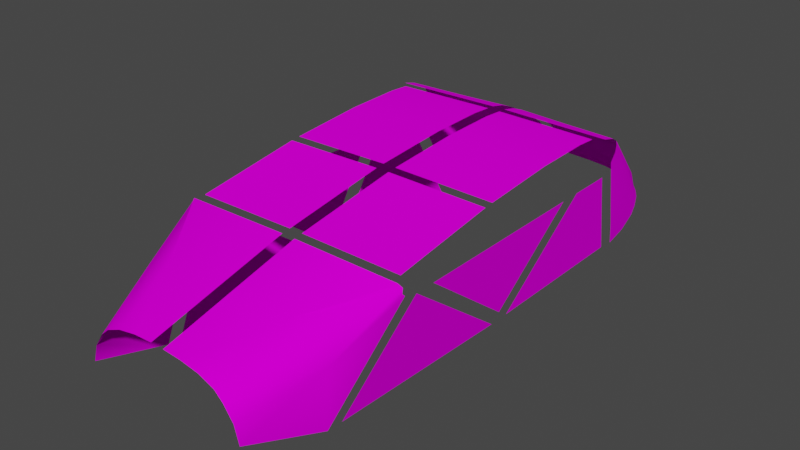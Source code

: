 # Source: L5_Glass.blend  (saved by Blender 2.82.7; exported with 4.5.12 LTS)
import bpy
from mathutils import Matrix  # noqa: F401  (used for matrix-valued properties, if any)

bpy.ops.wm.read_factory_settings(use_empty=True)
scene = bpy.context.scene
scene.name = 'Scene'

# ---- collections
col_windows_front = bpy.data.collections.new('Windows_front'); scene.collection.children.link(col_windows_front)
col_windows_side = bpy.data.collections.new('Windows_side'); scene.collection.children.link(col_windows_side)
col_windows_top = bpy.data.collections.new('Windows_top'); scene.collection.children.link(col_windows_top)
col_windows_back = bpy.data.collections.new('Windows_back'); scene.collection.children.link(col_windows_back)

# ---- images (referenced by path relative to the original .blend; pixels are not part of the script)
import os
ASSET_DIR = os.environ.get("B2B_ASSET_DIR", "")  # directory of the original .blend (textures are referenced by path, not embedded)
HERE = os.path.dirname(os.path.abspath(__file__))  # packed textures are extracted next to this script under _unpacked/

def load_image(name, relpath, width, height, colorspace="sRGB"):
    """Load a texture the original file referenced (path relative to the .blend, or extracted next to this script)."""
    p = next((c for c in (os.path.join(HERE, relpath), os.path.join(ASSET_DIR, relpath)) if relpath and os.path.exists(c)), "")
    if p:
        img = bpy.data.images.load(p, check_existing=True)
        img.name = name
    else:  # same state as the original file: an image datablock whose file is absent (Cycles renders it pink)
        img = bpy.data.images.new(name, width, height)
        img.source = "FILE"
        img.filepath = "//" + (relpath or name)
    img.colorspace_settings.name = colorspace
    return img
img_untitled = load_image('Untitled', '', 1024, 1024, 'sRGB')

# ---- materials (node trees are filled in below, after node groups)
mat_glass = bpy.data.materials.new('Glass')
mat_glass.use_transparent_shadow = False

# ---- material node trees
mat_glass.use_nodes = True; mat_glass.node_tree.nodes.clear()
_N = mat_glass.node_tree.nodes; _L = mat_glass.node_tree.links
n0 = _N.new('ShaderNodeOutputMaterial'); n0.name = 'Material Output'; n0.location = (300, 300)
n1 = _N.new('ShaderNodeBsdfDiffuse'); n1.name = 'Diffuse BSDF'; n1.location = (10, 300)
n2 = _N.new('ShaderNodeTexImage'); n2.name = 'Image Texture'; n2.location = (-280, 280)
n2.image = img_untitled
_L.new(n1.outputs[0], n0.inputs[0])
_L.new(n2.outputs[0], n1.inputs[0])
n0.is_active_output = True

# ---- world
world_world = bpy.data.worlds.new('World'); scene.world = world_world
world_world.use_nodes = True; world_world.node_tree.nodes.clear()
_N = world_world.node_tree.nodes; _L = world_world.node_tree.links
n0 = _N.new('ShaderNodeOutputWorld'); n0.name = 'World Output'; n0.location = (300, 300)
n1 = _N.new('ShaderNodeBackground'); n1.name = 'Background'; n1.location = (10, 300)
n1.inputs[0].default_value = (0.05088, 0.05088, 0.05088, 1.0)
_L.new(n1.outputs[0], n0.inputs[0])
n0.is_active_output = True
world_world.color = (0.05088, 0.05088, 0.05088)
world_world.use_sun_shadow = False
world_world.sun_shadow_jitter_overblur = 0.0

# ---- meshes
me_obj0mesh_010 = bpy.data.meshes.new('OBJ0Mesh.010')
me_obj0mesh_010.from_pydata([(0.02858, -1.231, 0.3336), (0.02994, -1.301, 0.4288), (0.08867, -1.231, 0.3317), (0.1646, -1.301, 0.4232), (0.4769, -1.441, 0.2831), (0.4489, -1.304, 0.2051), (0.4603, -1.372, 0.332), (0.4375, -1.273, 0.2375), (0.1468, -1.231, 0.3293), (0.2317, -1.228, 0.3213), (0.3534, -1.308, 0.3997), (0.3167, -1.234, 0.3072), (0.4233, -1.258, 0.258), (0.4015, -1.244, 0.2777), (0.4278, -1.327, 0.3754), (0.4536, -1.337, 0.1726), (0.36, -1.236, 0.2953), (0.4801, -1.506, 0.2512), (0.4555, -1.422, 0.1267), (0.4792, -1.581, 0.228), (0.4553, -1.527, 0.1004), (0.2421, -1.68, 0.6885), (0.2382, -1.651, 0.6748), (0.02985, -1.68, 0.6962), (0.02985, -1.646, 0.6801), (0.2691, -1.812, 0.7327), (0.5382, -1.812, 0.7289), (0.2515, -1.742, 0.7159), (0.5382, -1.742, 0.7098), (0.02989, -1.419, 0.5423), (0.1898, -1.419, 0.5354), (0.02983, -1.742, 0.7207), (0.5214, -1.674, 0.498), (0.521, -1.695, 0.4924), (0.5006, -1.589, 0.3736), (0.4996, -1.637, 0.357), (0.02983, -1.812, 0.7361), (0.02986, -1.538, 0.6226), (0.2139, -1.538, 0.6149), (0.4585, -1.449, 0.4818), (0.4048, -1.428, 0.509), (0.4541, -1.548, 0.5892), (0.4908, -1.563, 0.5764), (0.4989, -1.549, 0.3972), (0.4836, -1.489, 0.4416), (0.5201, -1.653, 0.5072), (0.505, -1.597, 0.5419), (0.5382, -1.742, 0.6008), (0.5193, -1.672, 0.6537), (0.5224, -1.684, 0.6233), (0.5224, -1.684, 0.6785), (-0.4374, -1.273, 0.2369), (-0.4499, -1.301, 0.2069), (-0.4611, -1.372, 0.3317), (-0.4776, -1.441, 0.2828), (-0.316, -1.234, 0.3063), (-0.3542, -1.308, 0.3994), (-0.231, -1.231, 0.319), (-0.1654, -1.301, 0.423), (-0.1461, -1.231, 0.3293), (-0.08798, -1.231, 0.3318), (-0.03081, -1.301, 0.4288), (-0.02925, -1.231, 0.3335), (-0.4229, -1.257, 0.2577), (-0.4005, -1.244, 0.2769), (-0.4286, -1.327, 0.3751), (-0.3634, -1.235, 0.2927), (-0.4522, -1.337, 0.1723), (-0.2432, -1.68, 0.6884), (-0.0309, -1.68, 0.6962), (-0.2393, -1.651, 0.6746), (-0.03088, -1.646, 0.6801), (-0.1907, -1.419, 0.5352), (-0.03084, -1.419, 0.5423), (-0.4997, -1.549, 0.3969), (-0.5014, -1.589, 0.3732), (-0.4808, -1.506, 0.2508), (-0.4845, -1.489, 0.4412), (-0.4594, -1.449, 0.4815), (-0.5211, -1.653, 0.5069), (-0.5224, -1.674, 0.4976), (-0.506, -1.597, 0.5415), (-0.4918, -1.563, 0.5761), (-0.5219, -1.695, 0.492), (-0.5392, -1.742, 0.6004), (-0.5204, -1.672, 0.6534), (-0.5234, -1.684, 0.6229), (-0.4058, -1.428, 0.5087), (-0.5234, -1.684, 0.6781), (-0.4551, -1.548, 0.5889), (-0.5392, -1.742, 0.7094), (-0.2525, -1.742, 0.7158), (-0.5392, -1.812, 0.7285), (-0.2702, -1.812, 0.7325), (-0.0309, -1.742, 0.7207), (-0.5004, -1.637, 0.3567), (-0.03091, -1.812, 0.7361), (-0.215, -1.538, 0.6147), (-0.03087, -1.538, 0.6225), (-0.4546, -1.422, 0.1264), (-0.4799, -1.581, 0.2277), (-0.4559, -1.527, 0.1001)], [], [(35, 33, 32, 34), (11, 10, 3, 9), (41, 50, 21, 22), (3, 10, 40, 30), (5, 6, 7), (8, 9, 3), (7, 6, 12), (40, 39, 42, 41), (11, 16, 10), (6, 44, 39, 14), (8, 3, 2), (43, 45, 46, 44), (1, 0, 2, 3), (3, 30, 29, 1), (13, 14, 10, 16), (41, 22, 38), (33, 47, 32), (32, 47, 45), (24, 22, 21, 23), (30, 38, 37, 29), (48, 50, 42), (41, 42, 50), (17, 34, 43, 4), (4, 43, 44, 6), (18, 17, 4, 15), (44, 46, 42, 39), (46, 49, 48, 42), (15, 4, 6, 5), (21, 50, 28, 27), (45, 47, 49, 46), (20, 19, 17, 18), (28, 26, 25, 27), (34, 32, 45, 43), (27, 25, 36, 31), (38, 22, 24, 37), (10, 14, 39, 40), (30, 40, 41, 38), (19, 35, 34, 17), (21, 27, 31, 23), (13, 12, 6, 14), (51, 53, 52), (59, 60, 58), (63, 53, 51), (57, 59, 58), (66, 55, 56), (100, 76, 75, 95), (72, 97, 89, 87), (78, 65, 56, 87), (61, 58, 60, 62), (81, 82, 85, 86), (61, 73, 72, 58), (69, 94, 91, 68), (95, 75, 80, 83), (91, 93, 92, 90), (94, 96, 93, 91), (101, 99, 76, 100), (77, 78, 82, 81), (82, 78, 87, 89), (73, 98, 97, 72), (52, 53, 54, 67), (76, 54, 74, 75), (53, 65, 78, 77), (99, 67, 54, 76), (74, 77, 81, 79), (54, 53, 77, 74), (58, 72, 87, 56), (89, 70, 68, 88), (66, 56, 65, 64), (68, 91, 90, 88), (80, 84, 83), (79, 84, 80), (79, 81, 86, 84), (82, 89, 85), (88, 85, 89), (56, 55, 57, 58), (98, 71, 70, 97), (97, 70, 89), (53, 63, 64, 65), (75, 74, 79, 80), (71, 69, 68, 70)])
me_obj0mesh_010.polygons.foreach_set('use_smooth', [True] * 80)
_uv = me_obj0mesh_010.uv_layers.new(name='UVMap')
_uv.uv.foreach_set('vector', [0.05013, 0.4939, 0.07772, 0.5862, 0.09071, 0.5801, 0.08082, 0.4825, 0.283, 0.295, 0.2669, 0.3725, 0.3882, 0.373, 0.3391, 0.295, 0.2069, 0.5677, 0.1623, 0.6728, 0.3444, 0.6739, 0.347, 0.653, 0.3882, 0.373, 0.2669, 0.3725, 0.2389, 0.4761, 0.3765, 0.478, 0.1552, 0.2801, 0.1719, 0.3712, 0.185, 0.2831, 0.3948, 0.2966, 0.3391, 0.295, 0.3882, 0.373, 0.185, 0.2831, 0.1719, 0.3712, 0.2035, 0.2865, 0.2389, 0.4761, 0.1987, 0.4745, 0.1801, 0.57, 0.2069, 0.5677, 0.283, 0.295, 0.2539, 0.2923, 0.2669, 0.3725, 0.1719, 0.3712, 0.1588, 0.4736, 0.1987, 0.4745, 0.2161, 0.3726, 0.3948, 0.2966, 0.3882, 0.373, 0.4327, 0.2954, 0.1105, 0.4775, 0.1048, 0.576, 0.1477, 0.5685, 0.1588, 0.4736, 0.4754, 0.3713, 0.4719, 0.2941, 0.4327, 0.2954, 0.3882, 0.373, 0.3882, 0.373, 0.3765, 0.478, 0.48, 0.4777, 0.4754, 0.3713, 0.2243, 0.2895, 0.2161, 0.3726, 0.2669, 0.3725, 0.2539, 0.2923, 0.2069, 0.5677, 0.347, 0.653, 0.3625, 0.5706, 0.07772, 0.5862, 0.1002, 0.6601, 0.09071, 0.5801, 0.09071, 0.5801, 0.1002, 0.6601, 0.1048, 0.576, 0.4824, 0.6513, 0.347, 0.653, 0.3444, 0.6739, 0.4824, 0.6761, 0.3765, 0.478, 0.3625, 0.5706, 0.4819, 0.5717, 0.48, 0.4777, 0.1583, 0.6551, 0.1623, 0.6728, 0.1801, 0.57, 0.2069, 0.5677, 0.1801, 0.57, 0.1623, 0.6728, 0.07202, 0.3866, 0.08082, 0.4825, 0.1105, 0.4775, 0.1174, 0.3759, 0.1174, 0.3759, 0.1105, 0.4775, 0.1588, 0.4736, 0.1719, 0.3712, 0.06373, 0.2886, 0.07202, 0.3866, 0.1174, 0.3759, 0.1254, 0.2774, 0.1588, 0.4736, 0.1477, 0.5685, 0.1801, 0.57, 0.1987, 0.4745, 0.1477, 0.5685, 0.1389, 0.6459, 0.1583, 0.6551, 0.1801, 0.57, 0.1254, 0.2774, 0.1174, 0.3759, 0.1719, 0.3712, 0.1552, 0.2801, 0.3444, 0.6739, 0.1623, 0.6728, 0.1519, 0.7152, 0.3382, 0.7176, 0.1048, 0.576, 0.1002, 0.6601, 0.1389, 0.6459, 0.1477, 0.5685, 2.503e-06, 0.3179, 0.02459, 0.4057, 0.07202, 0.3866, 0.06373, 0.2886, 0.1519, 0.7152, 0.1516, 0.7623, 0.3264, 0.7642, 0.3382, 0.7176, 0.08082, 0.4825, 0.09071, 0.5801, 0.1048, 0.576, 0.1105, 0.4775, 0.3382, 0.7176, 0.3264, 0.7642, 0.482, 0.7656, 0.4823, 0.7191, 0.3625, 0.5706, 0.347, 0.653, 0.4824, 0.6513, 0.4819, 0.5717, 0.2669, 0.3725, 0.2161, 0.3726, 0.1987, 0.4745, 0.2389, 0.4761, 0.3765, 0.478, 0.2389, 0.4761, 0.2069, 0.5677, 0.3625, 0.5706, 0.02459, 0.4057, 0.05013, 0.4939, 0.08082, 0.4825, 0.07202, 0.3866, 0.3444, 0.6739, 0.3382, 0.7176, 0.4823, 0.7191, 0.4824, 0.6761, 0.2243, 0.2895, 0.2035, 0.2865, 0.1719, 0.3712, 0.2161, 0.3726, 0.8148, 0.2833, 0.8281, 0.3716, 0.8423, 0.2803, 0.6046, 0.2967, 0.5667, 0.2956, 0.612, 0.3732, 0.7958, 0.2864, 0.8281, 0.3716, 0.8148, 0.2833, 0.6605, 0.2951, 0.6046, 0.2967, 0.612, 0.3732, 0.7483, 0.2912, 0.7164, 0.2947, 0.7332, 0.3728, 0.9754, 0.4061, 0.928, 0.387, 0.9191, 0.4829, 0.9498, 0.4944, 0.6236, 0.4782, 0.6376, 0.5707, 0.7932, 0.5679, 0.7611, 0.4763, 0.8013, 0.4748, 0.7839, 0.373, 0.7332, 0.3728, 0.7611, 0.4763, 0.5248, 0.3713, 0.612, 0.3732, 0.5667, 0.2956, 0.5283, 0.2941, 0.8522, 0.5685, 0.8199, 0.5699, 0.8407, 0.655, 0.8603, 0.6459, 0.5248, 0.3713, 0.5201, 0.4778, 0.6236, 0.4782, 0.612, 0.3732, 0.5177, 0.6761, 0.5178, 0.7191, 0.6618, 0.7177, 0.6557, 0.674, 0.9498, 0.4944, 0.9191, 0.4829, 0.9089, 0.5804, 0.9219, 0.5866, 0.6618, 0.7177, 0.6736, 0.7643, 0.8484, 0.7623, 0.8481, 0.7152, 0.5178, 0.7191, 0.5181, 0.7656, 0.6736, 0.7643, 0.6618, 0.7177, 1.0, 0.3181, 0.9362, 0.2888, 0.928, 0.387, 0.9754, 0.4061, 0.8412, 0.4739, 0.8013, 0.4748, 0.8199, 0.5699, 0.8522, 0.5685, 0.8199, 0.5699, 0.8013, 0.4748, 0.7611, 0.4763, 0.7932, 0.5679, 0.5201, 0.4778, 0.5182, 0.5718, 0.6376, 0.5707, 0.6236, 0.4782, 0.8423, 0.2803, 0.8281, 0.3716, 0.8826, 0.3762, 0.8745, 0.2775, 0.928, 0.387, 0.8826, 0.3762, 0.8895, 0.4778, 0.9191, 0.4829, 0.8281, 0.3716, 0.7839, 0.373, 0.8013, 0.4748, 0.8412, 0.4739, 0.9362, 0.2888, 0.8745, 0.2775, 0.8826, 0.3762, 0.928, 0.387, 0.8895, 0.4778, 0.8412, 0.4739, 0.8522, 0.5685, 0.8949, 0.5762, 0.8826, 0.3762, 0.8281, 0.3716, 0.8412, 0.4739, 0.8895, 0.4778, 0.612, 0.3732, 0.6236, 0.4782, 0.7611, 0.4763, 0.7332, 0.3728, 0.7932, 0.5679, 0.653, 0.6531, 0.6557, 0.674, 0.8377, 0.6728, 0.7483, 0.2912, 0.7332, 0.3728, 0.7839, 0.373, 0.7751, 0.2895, 0.6557, 0.674, 0.6618, 0.7177, 0.8481, 0.7152, 0.8377, 0.6728, 0.9089, 0.5804, 0.899, 0.6604, 0.9219, 0.5866, 0.8949, 0.5762, 0.899, 0.6604, 0.9089, 0.5804, 0.8949, 0.5762, 0.8522, 0.5685, 0.8603, 0.6459, 0.899, 0.6604, 0.8199, 0.5699, 0.7932, 0.5679, 0.8407, 0.655, 0.8377, 0.6728, 0.8407, 0.655, 0.7932, 0.5679, 0.7332, 0.3728, 0.7164, 0.2947, 0.6605, 0.2951, 0.612, 0.3732, 0.5182, 0.5718, 0.5177, 0.6513, 0.653, 0.6531, 0.6376, 0.5707, 0.6376, 0.5707, 0.653, 0.6531, 0.7932, 0.5679, 0.8281, 0.3716, 0.7958, 0.2864, 0.7751, 0.2895, 0.7839, 0.373, 0.9191, 0.4829, 0.8895, 0.4778, 0.8949, 0.5762, 0.9089, 0.5804, 0.5177, 0.6513, 0.5177, 0.6761, 0.6557, 0.674, 0.653, 0.6531])
me_obj0mesh_010.materials.append(mat_glass)
me_obj0mesh_010.use_remesh_fix_poles = True
me_obj0mesh_010.use_remesh_preserve_attributes = False
me_obj0mesh_010.use_mirror_vertex_groups = False
me_obj0mesh_010.update()
me_obj0mesh_006 = bpy.data.meshes.new('OBJ0Mesh.006')
me_obj0mesh_006.from_pydata([(-0.461, -1.616, 0.1146), (-0.531, -1.794, 0.5467), (-0.531, -1.997, 0.5465), (-0.4608, -2.371, 0.1139), (-0.4683, -2.432, 0.1554), (-0.5317, -2.096, 0.5464), (-0.5319, -2.948, 0.5457), (-0.4615, -2.471, 0.1138), (-0.5319, -3.043, 0.5456), (-0.4308, -3.331, 0.1132), (0.4609, -2.371, 0.1142), (0.5308, -1.997, 0.5468), (0.5308, -1.794, 0.547), (0.461, -1.616, 0.1149), (0.4671, -2.432, 0.1557), (0.5303, -2.096, 0.5468), (0.5305, -2.948, 0.546), (0.4609, -2.471, 0.1142), (0.531, -3.043, 0.5459), (0.4302, -3.331, 0.1135)], [], [(7, 8, 9), (2, 3, 0, 1), (4, 5, 6), (10, 11, 12, 13), (16, 15, 14), (19, 18, 17)])
_uv = me_obj0mesh_006.uv_layers.new(name='UVMap')
_uv.uv.foreach_set('vector', [0.481, 0.3678, 0.8243, 0.6341, 1.0, 0.3677, 0.2298, 0.6317, 0.4558, 0.3676, 0.000412, 0.3676, 0.1076, 0.6317, 0.468, 0.396, 0.2649, 0.6349, 0.7794, 0.6349, 0.4558, 0.3676, 0.2298, 0.6317, 0.1076, 0.6317, 0.000412, 0.3676, 0.7794, 0.6349, 0.2649, 0.6349, 0.468, 0.396, 1.0, 0.3677, 0.8243, 0.6341, 0.481, 0.3678])
me_obj0mesh_006.materials.append(mat_glass)
me_obj0mesh_006.use_remesh_fix_poles = True
me_obj0mesh_006.use_remesh_preserve_attributes = False
me_obj0mesh_006.use_mirror_vertex_groups = False
me_obj0mesh_006.update()
me_obj0mesh_003 = bpy.data.meshes.new('OBJ0Mesh.003')
me_obj0mesh_003.from_pydata([(0.03027, -1.948, 0.7447), (0.269, -1.948, 0.7412), (0.03027, -1.852, 0.7388), (0.2691, -1.852, 0.7352), (0.5007, -2.603, 0.701), (0.2686, -2.603, 0.7048), (0.5007, -3.093, 0.6284), (0.5007, -1.948, 0.7379), (0.5007, -1.852, 0.7319), (0.2689, -2.209, 0.7363), (0.5007, -2.209, 0.733), (-0.5018, -2.209, 0.7327), (-0.27, -2.209, 0.7361), (-0.5018, -1.948, 0.7375), (-0.2701, -1.948, 0.741), (-0.5018, -2.56, 0.7049), (-0.2697, -2.56, 0.7088), (0.2687, -2.56, 0.709), (0.5007, -2.56, 0.7052), (0.0303, -2.209, 0.7398), (0.03033, -2.56, 0.713), (0.03041, -3.093, 0.6335), (0.03035, -2.603, 0.7089), (-0.03139, -2.209, 0.7398), (-0.03136, -1.948, 0.7447), (-0.0314, -2.56, 0.713), (-0.5017, -3.093, 0.628), (-0.03143, -3.093, 0.6335), (-0.2697, -2.603, 0.7047), (-0.0314, -2.603, 0.7089), (-0.2702, -1.852, 0.7351), (-0.03136, -1.852, 0.7387), (-0.5018, -2.603, 0.7007), (-0.5018, -1.852, 0.7316)], [], [(31, 24, 14, 30), (4, 6, 5), (3, 1, 0, 2), (1, 9, 19, 0), (7, 10, 9, 1), (10, 18, 17, 9), (23, 25, 16, 12), (24, 23, 12, 14), (5, 6, 21, 22), (29, 27, 26, 28), (8, 7, 1, 3), (9, 17, 20, 19), (30, 14, 13, 33), (28, 26, 32), (12, 16, 15, 11), (14, 12, 11, 13)])
me_obj0mesh_003.polygons.foreach_set('use_smooth', [True] * 16)
_uv = me_obj0mesh_003.uv_layers.new(name='UVMap')
_uv.uv.foreach_set('vector', [0.5425, 0.923, 0.5424, 0.8605, 0.6988, 0.8604, 0.6989, 0.9229, 0.1509, 0.4424, 0.1509, 0.1178, 0.3029, 0.4427, 0.3026, 0.9255, 0.3027, 0.863, 0.459, 0.8631, 0.459, 0.9256, 0.3027, 0.863, 0.3029, 0.6921, 0.4591, 0.6922, 0.459, 0.8631, 0.151, 0.863, 0.1511, 0.692, 0.3029, 0.6921, 0.3027, 0.863, 0.1511, 0.692, 0.1509, 0.4613, 0.3029, 0.4614, 0.3029, 0.6921, 0.5424, 0.6895, 0.5426, 0.4589, 0.6986, 0.4588, 0.6986, 0.6895, 0.5424, 0.8605, 0.5424, 0.6895, 0.6986, 0.6895, 0.6988, 0.8604, 0.3029, 0.4427, 0.1509, 0.1178, 0.4589, 0.1183, 0.4589, 0.4431, 0.5426, 0.4405, 0.5426, 0.1157, 0.8506, 0.1152, 0.6986, 0.4401, 0.1509, 0.9254, 0.151, 0.863, 0.3027, 0.863, 0.3026, 0.9255, 0.3029, 0.6921, 0.3029, 0.4614, 0.4589, 0.4615, 0.4591, 0.6922, 0.6989, 0.9229, 0.6988, 0.8604, 0.8505, 0.8603, 0.8506, 0.9228, 0.6986, 0.4401, 0.8506, 0.1152, 0.8506, 0.4397, 0.6986, 0.6895, 0.6986, 0.4588, 0.8506, 0.4587, 0.8504, 0.6894, 0.6988, 0.8604, 0.6986, 0.6895, 0.8504, 0.6894, 0.8505, 0.8603])
me_obj0mesh_003.materials.append(mat_glass)
me_obj0mesh_003.use_remesh_fix_poles = True
me_obj0mesh_003.use_remesh_preserve_attributes = False
me_obj0mesh_003.use_mirror_vertex_groups = False
me_obj0mesh_003.update()
me_obj0mesh = bpy.data.meshes.new('OBJ0Mesh')
me_obj0mesh.from_pydata([(0.3594, -3.761, 0.319), (0.3817, -3.762, 0.2415), (0.4661, -3.432, 0.4106), (0.3148, -3.761, 0.3817), (0.434, -3.432, 0.4933), (0.2756, -3.761, 0.4187), (0.3124, -3.432, 0.5475), (0.2031, -3.761, 0.4472), (0.03047, -3.432, 0.5515), (0.03052, -3.761, 0.4676), (0.1168, -3.761, 0.4618), (0.5329, -3.123, 0.58), (0.5327, -3.108, 0.5655), (0.4262, -3.4, 0.1122), (0.52, -3.132, 0.6212), (0.5354, -3.123, 0.605), (0.03043, -3.132, 0.6273), (-0.3134, -3.432, 0.5483), (-0.2038, -3.761, 0.4487), (-0.275, -3.761, 0.4186), (-0.3815, -3.762, 0.2423), (-0.3595, -3.761, 0.3193), (-0.467, -3.432, 0.4113), (-0.3162, -3.761, 0.3819), (-0.435, -3.432, 0.4941), (-0.03143, -3.432, 0.5526), (-0.1176, -3.761, 0.4647), (-0.03145, -3.761, 0.4685), (-0.5339, -3.123, 0.5808), (-0.5336, -3.108, 0.5664), (-0.4268, -3.4, 0.1132), (-0.521, -3.132, 0.6221), (-0.5364, -3.123, 0.6059), (-0.03143, -3.132, 0.6285)], [], [(6, 10, 9, 8), (2, 4, 15, 11), (6, 5, 7), (6, 7, 10), (1, 0, 2, 13), (2, 0, 3, 4), (4, 3, 5, 6), (11, 12, 2), (13, 2, 12), (15, 4, 6, 14), (14, 6, 8, 16), (31, 33, 25, 17), (30, 22, 21, 20), (23, 21, 22, 24), (19, 23, 24), (26, 18, 17), (27, 26, 17, 25), (24, 17, 18, 19), (28, 22, 29), (30, 29, 22), (22, 28, 32, 24), (32, 31, 17, 24)])
me_obj0mesh.polygons.foreach_set('use_smooth', [True] * 22)
_uv = me_obj0mesh.uv_layers.new(name='UVMap')
_uv.uv.foreach_set('vector', [0.6948, 0.5001, 0.5679, 0.2816, 0.5123, 0.2827, 0.513, 0.5007, 0.8306, 0.4615, 0.78, 0.4881, 0.8426, 0.7012, 0.8553, 0.6911, 0.6948, 0.5001, 0.6737, 0.2721, 0.624, 0.2786, 0.6948, 0.5001, 0.624, 0.2786, 0.5679, 0.2816, 0.7985, 0.2192, 0.7531, 0.2445, 0.8306, 0.4615, 1.0, 0.3652, 0.8306, 0.4615, 0.7531, 0.2445, 0.7071, 0.2629, 0.78, 0.4881, 0.78, 0.4881, 0.7071, 0.2629, 0.6737, 0.2721, 0.6948, 0.5001, 0.8553, 0.6911, 0.8686, 0.6937, 0.8306, 0.4615, 1.0, 0.3652, 0.8306, 0.4615, 0.8686, 0.6937, 0.8426, 0.7012, 0.78, 0.4881, 0.6948, 0.5001, 0.8271, 0.7008, 0.8271, 0.7008, 0.6948, 0.5001, 0.513, 0.5007, 0.5123, 0.6996, 0.1723, 0.7004, 0.487, 0.6996, 0.4865, 0.5007, 0.3048, 0.5, 0.0, 0.3646, 0.1692, 0.4611, 0.2466, 0.244, 0.2015, 0.2188, 0.2921, 0.2624, 0.2466, 0.244, 0.1692, 0.4611, 0.2197, 0.4878, 0.3262, 0.272, 0.2921, 0.2624, 0.2197, 0.4878, 0.4316, 0.282, 0.3754, 0.2788, 0.3048, 0.5, 0.487, 0.2828, 0.4316, 0.282, 0.3048, 0.5, 0.4865, 0.5007, 0.2197, 0.4878, 0.3048, 0.5, 0.3754, 0.2788, 0.3262, 0.272, 0.1442, 0.6908, 0.1692, 0.4611, 0.1309, 0.6933, 0.0, 0.3646, 0.1309, 0.6933, 0.1692, 0.4611, 0.1692, 0.4611, 0.1442, 0.6908, 0.1569, 0.7008, 0.2197, 0.4878, 0.1569, 0.7008, 0.1723, 0.7004, 0.3048, 0.5, 0.2197, 0.4878])
me_obj0mesh.materials.append(mat_glass)
me_obj0mesh.use_remesh_fix_poles = True
me_obj0mesh.use_remesh_preserve_attributes = False
me_obj0mesh.use_mirror_vertex_groups = False
me_obj0mesh.update()

# ---- objects
ob_windowsfront = bpy.data.objects.new('WindowsFront', me_obj0mesh_010)
ob_windowsside = bpy.data.objects.new('WindowsSide', me_obj0mesh_006)
ob_windowstop = bpy.data.objects.new('WindowsTop', me_obj0mesh_003)
ob_windowsback = bpy.data.objects.new('WindowsBack', me_obj0mesh)

# ---- transforms, parenting, visibility, modifiers, constraints
ob_windowsfront.location = (0.0, 0.0, 0.0)
ob_windowsfront.lineart.crease_threshold = 0.0
ob_windowsside.location = (0.0, 0.0, 0.0)
ob_windowsside.lineart.crease_threshold = 0.0
ob_windowstop.location = (0.0, 0.0, 0.0)
ob_windowstop.lineart.crease_threshold = 0.0
ob_windowsback.location = (0.0, 0.0, 0.0)
ob_windowsback.lineart.crease_threshold = 0.0

# ---- collection membership
col_windows_front.objects.link(ob_windowsfront)
col_windows_side.objects.link(ob_windowsside)
col_windows_top.objects.link(ob_windowstop)
col_windows_back.objects.link(ob_windowsback)

# ---- scene / render settings (as saved in the file)
scene.frame_start = 1; scene.frame_end = 250; scene.frame_set(1)
scene.render.engine = 'BLENDER_EEVEE_NEXT'
scene.cycles.use_denoising = False
scene.cycles.samples = 128
scene.cycles.sampling_pattern = 'TABULATED_SOBOL'
scene.cycles.use_adaptive_sampling = False
scene.cycles.use_light_tree = False
scene.view_settings.view_transform = 'Filmic'
bpy.context.view_layer.update()

# ---- added for rendering (the .blend has no active camera and no usable light): camera, sun
cam_auto = bpy.data.cameras.new('AutoCamera')
cam_auto.lens = 50.0
cam_auto.sensor_width = 36.0
cam_auto.clip_end = 1000.0
ob_auto_camera = bpy.data.objects.new('AutoCamera', cam_auto)
scene.collection.objects.link(ob_auto_camera)
ob_auto_camera.location = (2.61536, -5.63398, 2.51511)
ob_auto_camera.rotation_euler = (1.09748, -7.21219e-08, 0.694738)
scene.camera = ob_auto_camera
light_auto_sun = bpy.data.lights.new('AutoSun', 'SUN')
light_auto_sun.energy = 3.0
light_auto_sun.angle = 0.0523599
ob_auto_sun = bpy.data.objects.new('AutoSun', light_auto_sun)
scene.collection.objects.link(ob_auto_sun)
ob_auto_sun.rotation_euler = (0.872665, 0.174533, 0.523599)
bpy.context.view_layer.update()
